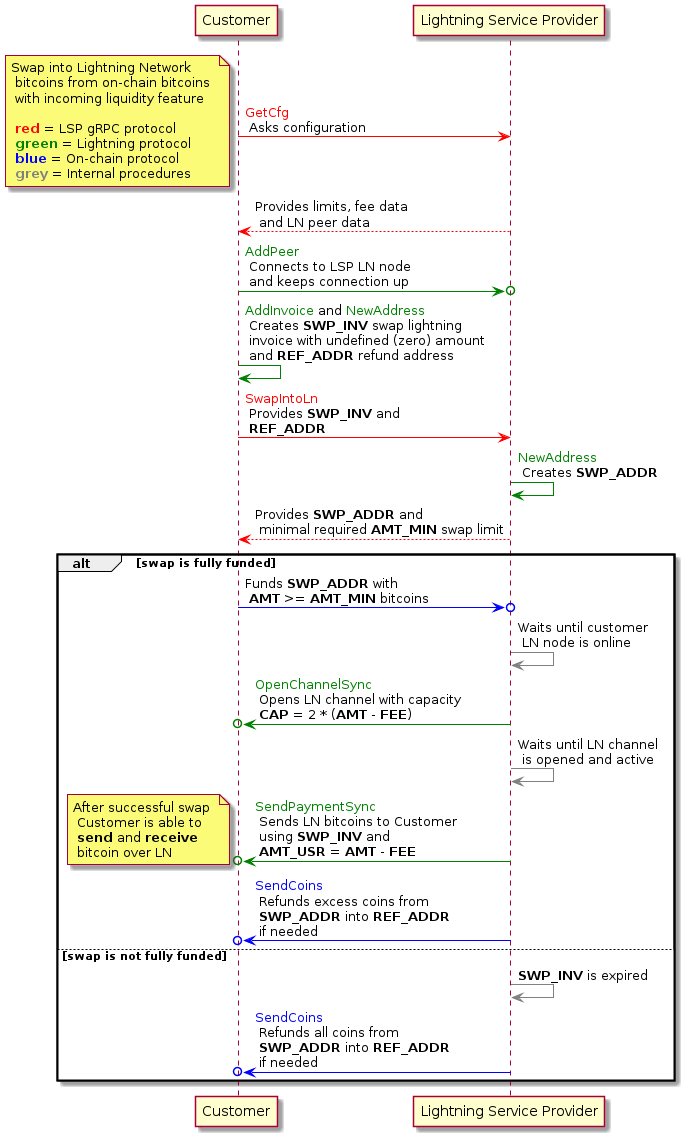

The diagram above was rendered by PlantUML. Its source (embedded in the PNG):
@startuml

participant Customer
participant "Lightning Service Provider" as LSP

Customer -[#red]> LSP: <color #red>GetCfg</color> \n Asks configuration

note left: Swap into Lightning Network \n bitcoins from on-chain bitcoins \n with incoming liquidity feature \n\n <color #red>**red**</color> = LSP gRPC protocol \n <color #green>**green**</color> = Lightning protocol \n <color #blue>**blue**</color> = On-chain protocol \n <color #grey>**grey**</color> = Internal procedures

LSP --[#red]> Customer: Provides limits, fee data \n and LN peer data
Customer -[#green]>o LSP: <color #green>AddPeer</color> \n Connects to LSP LN node \n and keeps connection up
Customer -[#green]> Customer: <color #green>AddInvoice</color> and <color #green>NewAddress</color> \n Creates **SWP_INV** swap lightning \n invoice with undefined (zero) amount \n and **REF_ADDR** refund address
Customer -[#red]> LSP: <color #red>SwapIntoLn</color> \n Provides **SWP_INV** and \n **REF_ADDR**
LSP -[#green]> LSP: <color #green>NewAddress</color> \n Creates **SWP_ADDR**
LSP --[#red]> Customer: Provides **SWP_ADDR** and \n minimal required **AMT_MIN** swap limit

alt swap is fully funded
  Customer -[#blue]>o LSP: Funds **SWP_ADDR** with \n **AMT** >= **AMT_MIN** bitcoins
  LSP -[#grey]> LSP: Waits until customer \n LN node is online
  LSP -[#green]>o Customer: <color #green>OpenChannelSync</color> \n Opens LN channel with capacity \n **CAP** = 2 * (**AMT** - **FEE**)
  LSP -[#grey]> LSP: Waits until LN channel \n is opened and active
  LSP -[#green]>o Customer: <color #green>SendPaymentSync</color> \n Sends LN bitcoins to Customer \n using **SWP_INV** and \n **AMT_USR** = **AMT** - **FEE**
  note left: After successful swap \n Customer is able to \n **send** and **receive** \n bitcoin over LN
  LSP -[#blue]>o Customer: <color #blue>SendCoins</color> \n Refunds excess coins from \n **SWP_ADDR** into **REF_ADDR** \n if needed

else swap is not fully funded
  LSP -[#grey]> LSP: **SWP_INV** is expired
  LSP -[#blue]>o Customer: <color #blue>SendCoins</color> \n Refunds all coins from \n **SWP_ADDR** into **REF_ADDR** \n if needed
end

@enduml